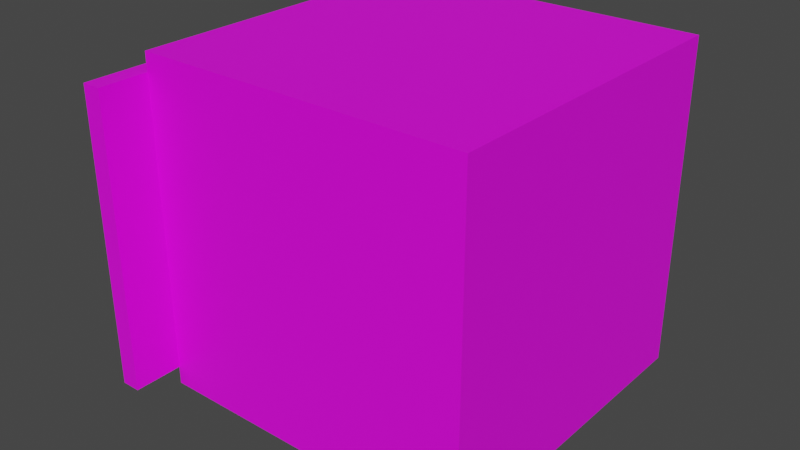 # Source: Building1.blend  (saved by Blender 2.82.7; exported with 4.5.12 LTS)
import bpy
from mathutils import Matrix  # noqa: F401  (used for matrix-valued properties, if any)

bpy.ops.wm.read_factory_settings(use_empty=True)
scene = bpy.context.scene
scene.name = 'Scene'

# ---- collections
col_collection = bpy.data.collections.new('Collection'); scene.collection.children.link(col_collection)

# ---- images (referenced by path relative to the original .blend; pixels are not part of the script)
import os
ASSET_DIR = os.environ.get("B2B_ASSET_DIR", "")  # directory of the original .blend (textures are referenced by path, not embedded)
HERE = os.path.dirname(os.path.abspath(__file__))  # packed textures are extracted next to this script under _unpacked/

def load_image(name, relpath, width, height, colorspace="sRGB"):
    """Load a texture the original file referenced (path relative to the .blend, or extracted next to this script)."""
    p = next((c for c in (os.path.join(HERE, relpath), os.path.join(ASSET_DIR, relpath)) if relpath and os.path.exists(c)), "")
    if p:
        img = bpy.data.images.load(p, check_existing=True)
        img.name = name
    else:  # same state as the original file: an image datablock whose file is absent (Cycles renders it pink)
        img = bpy.data.images.new(name, width, height)
        img.source = "FILE"
        img.filepath = "//" + (relpath or name)
    img.colorspace_settings.name = colorspace
    return img
img_building1 = load_image('Building1', 'Textures/Building1.png', 1024, 1024, 'sRGB')
img_building1_sign = load_image('Building1_Sign', 'Textures/Building1_Sign.png', 1024, 1024, 'sRGB')

# ---- materials (node trees are filled in below, after node groups)
mat_building1 = bpy.data.materials.new('Building1')
mat_building1.use_transparent_shadow = False
mat_building1_sign = bpy.data.materials.new('Building1_Sign')
mat_building1_sign.use_transparent_shadow = False

# ---- material node trees
mat_building1.use_nodes = True; mat_building1.node_tree.nodes.clear()
_N = mat_building1.node_tree.nodes; _L = mat_building1.node_tree.links
n0 = _N.new('ShaderNodeOutputMaterial'); n0.name = 'Material Output'; n0.location = (300, 300)
n1 = _N.new('ShaderNodeBsdfPrincipled'); n1.name = 'Principled BSDF'; n1.location = (10, 300)
n1.distribution = 'GGX'
n1.subsurface_method = 'BURLEY'
n1.inputs[3].default_value = 1.45
n1.inputs[27].default_value = (0.0, 0.0, 0.0, 1.0)
n1.inputs[28].default_value = 1.0
n2 = _N.new('ShaderNodeTexImage'); n2.name = 'Image Texture'; n2.location = (-311, 179)
n2.image = img_building1
_L.new(n1.outputs[0], n0.inputs[0])
_L.new(n2.outputs[0], n1.inputs[0])
n0.is_active_output = True
mat_building1_sign.use_nodes = True; mat_building1_sign.node_tree.nodes.clear()
_N = mat_building1_sign.node_tree.nodes; _L = mat_building1_sign.node_tree.links
n0 = _N.new('ShaderNodeOutputMaterial'); n0.name = 'Material Output'; n0.location = (300, 300)
n1 = _N.new('ShaderNodeBsdfPrincipled'); n1.name = 'Principled BSDF'; n1.location = (10, 300)
n1.distribution = 'GGX'
n1.subsurface_method = 'BURLEY'
n1.inputs[3].default_value = 1.45
n1.inputs[27].default_value = (0.0, 0.0, 0.0, 1.0)
n1.inputs[28].default_value = 1.0
n2 = _N.new('ShaderNodeTexImage'); n2.name = 'Image Texture'; n2.location = (-334, 133)
n2.image = img_building1_sign
_L.new(n1.outputs[0], n0.inputs[0])
_L.new(n2.outputs[0], n1.inputs[0])
n0.is_active_output = True

# ---- world
world_world = bpy.data.worlds.new('World'); scene.world = world_world
world_world.use_nodes = True; world_world.node_tree.nodes.clear()
_N = world_world.node_tree.nodes; _L = world_world.node_tree.links
n0 = _N.new('ShaderNodeOutputWorld'); n0.name = 'World Output'; n0.location = (300, 300)
n1 = _N.new('ShaderNodeBackground'); n1.name = 'Background'; n1.location = (10, 300)
n1.inputs[0].default_value = (0.05088, 0.05088, 0.05088, 1.0)
_L.new(n1.outputs[0], n0.inputs[0])
n0.is_active_output = True
world_world.color = (0.05088, 0.05088, 0.05088)
world_world.use_sun_shadow = False
world_world.sun_shadow_jitter_overblur = 0.0

# ---- meshes
me_cube_017 = bpy.data.meshes.new('Cube.017')
me_cube_017.from_pydata([(-1.0, -1.0, -1.0), (-1.0, -1.0, 1.0), (-1.0, 1.0, -1.0), (-1.0, 1.0, 1.0), (1.0, -1.0, -1.0), (1.0, -1.0, 1.0), (1.0, 1.0, -1.0), (1.0, 1.0, 1.0)], [], [(0, 1, 3, 2), (2, 3, 7, 6), (6, 7, 5, 4), (4, 5, 1, 0), (2, 6, 4, 0), (7, 3, 1, 5)])
_uv = me_cube_017.uv_layers.new(name='UVMap')
_uv.uv.foreach_set('vector', [0.375, 0.0, 0.625, 0.0, 0.625, 0.25, 0.375, 0.25, 0.375, 0.25, 0.625, 0.25, 0.625, 0.5, 0.375, 0.5, 0.375, 0.5, 0.625, 0.5, 0.625, 0.75, 0.375, 0.75, 0.375, 0.75, 0.625, 0.75, 0.625, 1.0, 0.375, 1.0, 0.125, 0.5, 0.375, 0.5, 0.375, 0.75, 0.125, 0.75, 0.625, 0.5, 0.875, 0.5, 0.875, 0.75, 0.625, 0.75])
me_cube_017.materials.append(mat_building1)
me_cube_017.use_remesh_fix_poles = True
me_cube_017.use_remesh_preserve_attributes = False
me_cube_017.use_mirror_vertex_groups = False
me_cube_017.update()
me_cube_018 = bpy.data.meshes.new('Cube.018')
me_cube_018.from_pydata([(-1.0, -1.0, -1.0), (-1.0, -1.0, 1.0), (-1.0, 1.0, -1.0), (-1.0, 1.0, 1.0), (1.0, -1.0, -1.0), (1.0, -1.0, 1.0), (1.0, 1.0, -1.0), (1.0, 1.0, 1.0)], [], [(0, 1, 3, 2), (2, 3, 7, 6), (6, 7, 5, 4), (4, 5, 1, 0), (2, 6, 4, 0), (7, 3, 1, 5)])
_uv = me_cube_018.uv_layers.new(name='UVMap')
_uv.uv.foreach_set('vector', [0.03522, 0.2554, 0.03522, 0.9301, 0.883, 0.9301, 0.883, 0.2554, 0.9843, 0.2494, 0.9843, 0.9709, 0.9255, 0.9709, 0.9255, 0.2494, 0.883, 0.2554, 0.883, 0.9301, 0.03522, 0.9301, 0.03522, 0.2554, 0.9255, 0.2494, 0.9255, 0.9709, 0.9843, 0.9709, 0.9843, 0.2494, 0.9647, 0.04828, 0.9647, 0.1701, 0.02563, 0.1701, 0.02563, 0.04828, 0.9647, 0.1701, 0.9647, 0.04828, 0.02563, 0.04828, 0.02563, 0.1701])
me_cube_018.materials.append(mat_building1_sign)
me_cube_018.use_remesh_fix_poles = True
me_cube_018.use_remesh_preserve_attributes = False
me_cube_018.use_mirror_vertex_groups = False
me_cube_018.use_paint_bone_selection = False
me_cube_018.use_paint_mask = True
me_cube_018.update()

# ---- objects
ob_building = bpy.data.objects.new('Building', me_cube_017)
ob_building1 = bpy.data.objects.new('Building1', None)
ob_sign_002 = bpy.data.objects.new('Sign.002', me_cube_018)

# ---- transforms, parenting, visibility, modifiers, constraints
ob_building.parent = ob_building1
ob_building.location = (-0.1525, 5.545, 1.191e-06)
ob_building.rotation_euler = (-1.571, -9.425, 3.258e-07)
ob_building.scale = (5.457, 5.457, 5.457)
ob_building.lineart.crease_threshold = 0.0
ob_building1.location = (0.0, 0.0, 0.0)
ob_building1.rotation_euler = (3.142, -0.0, 0.0)
ob_building1.scale = (0.4798, 0.4798, 0.4798)
ob_building1.lineart.crease_threshold = 0.0
ob_sign_002.parent = ob_building1
ob_sign_002.location = (-5.919, 10.71, -3.823e-06)
ob_sign_002.rotation_euler = (-1.571, -9.425, 3.258e-07)
ob_sign_002.scale = (-0.3145, 4.848, 1.929)
ob_sign_002.lineart.crease_threshold = 0.0

# ---- collection membership
col_collection.objects.link(ob_building)
col_collection.objects.link(ob_building1)
col_collection.objects.link(ob_sign_002)

# ---- scene / render settings (as saved in the file)
scene.frame_start = 1; scene.frame_end = 250; scene.frame_set(1)
scene.render.engine = 'BLENDER_EEVEE_NEXT'
scene.cycles.use_denoising = False
scene.cycles.samples = 128
scene.cycles.sampling_pattern = 'TABULATED_SOBOL'
scene.cycles.use_adaptive_sampling = False
scene.cycles.use_light_tree = False
scene.view_settings.view_transform = 'Filmic'
bpy.context.view_layer.update()

# ---- added for rendering (the .blend has no active camera and no usable light): camera, sun
cam_auto = bpy.data.cameras.new('AutoCamera')
cam_auto.lens = 50.0
cam_auto.sensor_width = 36.0
cam_auto.clip_end = 1000.0
ob_auto_camera = bpy.data.objects.new('AutoCamera', cam_auto)
scene.collection.objects.link(ob_auto_camera)
ob_auto_camera.location = (8.76512, -13.8395, 7.19039)
ob_auto_camera.rotation_euler = (1.09748, -7.21219e-08, 0.694738)
scene.camera = ob_auto_camera
light_auto_sun = bpy.data.lights.new('AutoSun', 'SUN')
light_auto_sun.energy = 3.0
light_auto_sun.angle = 0.0523599
ob_auto_sun = bpy.data.objects.new('AutoSun', light_auto_sun)
scene.collection.objects.link(ob_auto_sun)
ob_auto_sun.rotation_euler = (0.872665, 0.174533, 0.523599)
bpy.context.view_layer.update()

